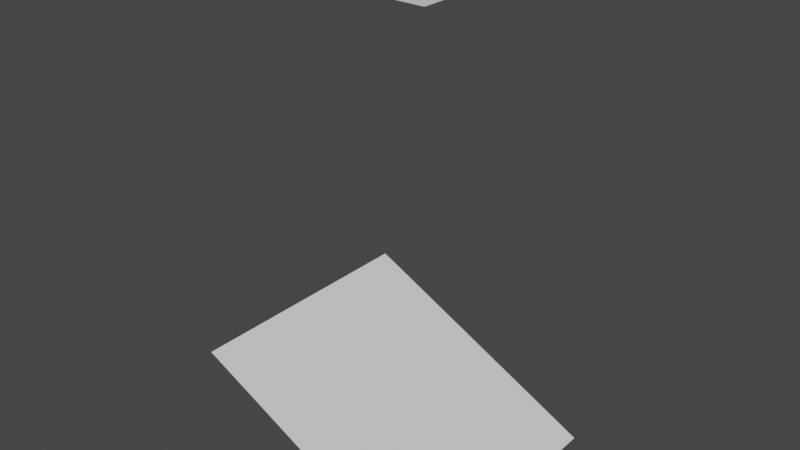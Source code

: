 # Source: Floor4.blend  (saved by Blender 4.0.36; exported with 4.5.12 LTS)
import bpy
from mathutils import Matrix  # noqa: F401  (used for matrix-valued properties, if any)

bpy.ops.wm.read_factory_settings(use_empty=True)
scene = bpy.context.scene
scene.name = 'Scene'

# ---- materials (node trees are filled in below, after node groups)
mat_material = bpy.data.materials.new('Material')
mat_material.alpha_threshold = 0.0
mat_material.use_transparent_shadow = False
mat_material.roughness = 0.5
mat_material.line_color = (0.0, 0.0, 0.0, 1.0)

# ---- material node trees
mat_material.use_nodes = True; mat_material.node_tree.nodes.clear()
_N = mat_material.node_tree.nodes; _L = mat_material.node_tree.links
n0 = _N.new('ShaderNodeOutputMaterial'); n0.name = 'Material Output'; n0.location = (300, 300)
n1 = _N.new('ShaderNodeBsdfPrincipled'); n1.name = 'Principled BSDF'; n1.location = (10, 300)
n1.distribution = 'GGX'
n1.subsurface_method = 'RANDOM_WALK_SKIN'
n1.inputs[3].default_value = 1.45
n1.inputs[27].default_value = (0.0, 0.0, 0.0, 1.0)
n1.inputs[28].default_value = 1.0
_L.new(n1.outputs[0], n0.inputs[0])
n0.is_active_output = True

# ---- world
world_world = bpy.data.worlds.new('World'); scene.world = world_world
world_world.use_nodes = True; world_world.node_tree.nodes.clear()
_N = world_world.node_tree.nodes; _L = world_world.node_tree.links
n0 = _N.new('ShaderNodeOutputWorld'); n0.name = 'World Output'; n0.location = (300, 300)
n1 = _N.new('ShaderNodeBackground'); n1.name = 'Background'; n1.location = (10, 300)
n1.inputs[0].default_value = (0.05088, 0.05088, 0.05088, 1.0)
_L.new(n1.outputs[0], n0.inputs[0])
n0.is_active_output = True
world_world.color = (0.05088, 0.05088, 0.05088)
world_world.use_sun_shadow = False
world_world.sun_shadow_jitter_overblur = 0.0

# ---- meshes
me_cube = bpy.data.meshes.new('Cube')
me_cube.from_pydata([(1.0, 4.0, -1.0), (1.0, 0.0, -1.0), (1.0, 4.0, 1.0), (1.0, 0.0, 1.0), (-1.0, 4.0, -1.0), (-1.0, 1.0, -1.0), (-1.0, 4.0, 1.0), (-1.0, 1.0, 1.0)], [], [(0, 2, 6, 4), (5, 7, 1), (1, 7, 3)])
_uv = me_cube.uv_layers.new(name='UVMap')
_uv.uv.foreach_set('vector', [1.0, 1.0, 0.0, 1.0, 0.0, 2.285e-08, 1.0, 9.921e-10, 1.0, 1.0, -2.027e-08, 1.0, 1.0, 0.0, 1.0, 0.0, -2.027e-08, 1.0, -4.47e-08, 4.47e-08])
me_cube.materials.append(mat_material)
me_cube.use_mirror_vertex_groups = False
me_cube.update()

# ---- objects
ob_cube = bpy.data.objects.new('Cube', me_cube)

# ---- transforms, parenting, visibility, modifiers, constraints
ob_cube.location = (0.0, 0.0, 0.0)
ob_cube.rotation_euler = (1.571, 0.0, 0.0)
ob_cube.lock_rotations_4d = False
ob_cube.empty_display_type = 'ARROWS'
ob_cube.lineart.crease_threshold = 0.0

# ---- collection membership
scene.collection.objects.link(ob_cube)

# ---- scene / render settings (as saved in the file)
scene.frame_start = 1; scene.frame_end = 250; scene.frame_set(1)
scene.render.engine = 'BLENDER_EEVEE_NEXT'
scene.cycles.sampling_pattern = 'TABULATED_SOBOL'
scene.view_settings.view_transform = 'Filmic'
bpy.context.view_layer.update()

# ---- added for rendering (the .blend has no active camera and no usable light): camera, sun
cam_auto = bpy.data.cameras.new('AutoCamera')
cam_auto.lens = 50.0
cam_auto.sensor_width = 36.0
cam_auto.clip_end = 1000.0
ob_auto_camera = bpy.data.objects.new('AutoCamera', cam_auto)
scene.collection.objects.link(ob_auto_camera)
ob_auto_camera.location = (4.53266, -5.43919, 5.62613)
ob_auto_camera.rotation_euler = (1.09748, -7.21219e-08, 0.694738)
scene.camera = ob_auto_camera
light_auto_sun = bpy.data.lights.new('AutoSun', 'SUN')
light_auto_sun.energy = 3.0
light_auto_sun.angle = 0.0523599
ob_auto_sun = bpy.data.objects.new('AutoSun', light_auto_sun)
scene.collection.objects.link(ob_auto_sun)
ob_auto_sun.rotation_euler = (0.872665, 0.174533, 0.523599)
bpy.context.view_layer.update()
